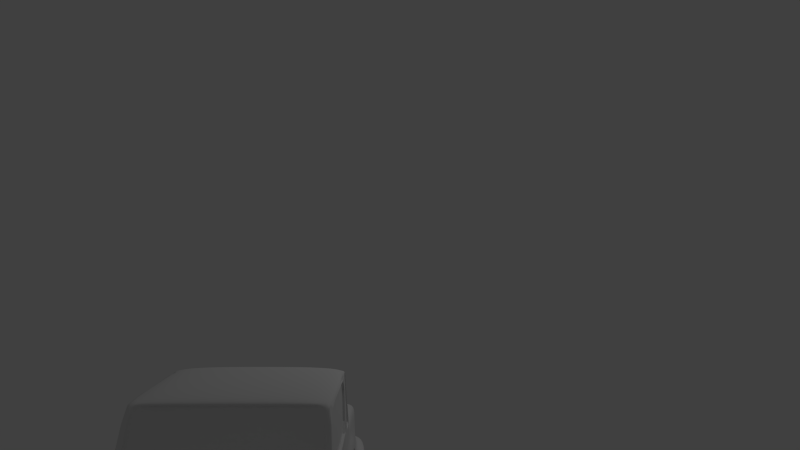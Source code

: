 # Source: ShortBed_Personal_Project.blend  (saved by Blender 2.73.0; exported with 4.5.12 LTS)
import bpy
from mathutils import Matrix  # noqa: F401  (used for matrix-valued properties, if any)

bpy.ops.wm.read_factory_settings(use_empty=True)
scene = bpy.context.scene
scene.name = 'Scene'

# ---- collections
col_collection_1 = bpy.data.collections.new('Collection 1'); scene.collection.children.link(col_collection_1)

# ---- materials (node trees are filled in below, after node groups)
mat_material = bpy.data.materials.new('Material')
mat_material.alpha_threshold = 0.0
mat_material.use_transparent_shadow = False
mat_material.roughness = 0.5
mat_material.line_color = (0.0, 0.0, 0.0, 1.0)

# ---- material node trees

# ---- world
world_world = bpy.data.worlds.new('World'); scene.world = world_world
world_world.color = (0.05088, 0.05088, 0.05088)
world_world.use_sun_shadow = False
world_world.sun_shadow_jitter_overblur = 0.0
world_world.cycles.sampling_method = 'MANUAL'
world_world.cycles.sample_map_resolution = 256

# ---- cameras
cam_camera = bpy.data.cameras.new('Camera')
cam_camera.clip_end = 100.0
cam_camera.lens = 35.0
cam_camera.sensor_width = 32.0
cam_camera.sensor_height = 18.0
cam_camera.ortho_scale = 7.314
cam_camera.dof.focus_distance = 0.0
cam_camera.dof.aperture_fstop = 128.0

# ---- lights
light_lamp = bpy.data.lights.new('Lamp', 'POINT')
light_lamp.transmission_factor = 0.0
light_lamp.cutoff_distance = 30.0
light_lamp.energy = 100.0
light_lamp.shadow_buffer_clip_start = 1.001
light_lamp.shadow_soft_size = 0.1
light_lamp.shadow_maximum_resolution = 0.006
light_lamp.use_absolute_resolution = True
light_lamp.cycles.use_multiple_importance_sampling = False

# ---- meshes
me_cube = bpy.data.meshes.new('Cube')
me_cube.from_pydata([(1.2, 1.888, -1.058), (1.2, -4.595, -1.058), (1.2, 1.888, -0.1316), (1.2, -4.595, -0.09108), (0.0, 1.973, -1.058), (0.0, -4.8, -1.058), (0.0, 1.973, -0.1316), (0.0, -4.8, -0.09108), (1.242, -3.391, -0.3609), (1.2, -2.843, -1.058), (1.2, 0.1022, -0.09108), (1.2, -2.843, -0.09108), (0.0, 0.1022, -0.09108), (0.0, -2.843, -0.09108), (0.0, -2.843, -1.058), (1.2, -3.762, -0.09108), (1.142, -0.1161, 0.7004), (1.142, -2.369, 0.7004), (0.0, -0.0858, 0.7538), (0.0, -2.339, 0.7629), (1.2, 1.888, -0.5384), (1.2, -4.595, -0.5384), (0.0, 1.973, -0.5384), (1.242, 0.1022, -0.3609), (1.2, -2.843, -0.5384), (1.2, -4.483, -1.058), (1.2, -4.483, -0.09108), (0.0, -4.483, -0.09108), (0.0, -4.483, -1.058), (1.2, -4.483, -0.5384), (0.0, 0.7974, -1.058), (1.2, 0.7974, -1.058), (1.2, 0.7974, -0.09108), (1.242, 0.7974, -0.5183), (1.102, -2.802, -0.0219), (0.0, -2.802, -0.0219), (1.094, -2.384, 0.6817), (0.0, -2.38, 0.6846), (1.102, -2.766, -0.04331), (0.0, -2.766, -0.04331), (1.097, -2.347, 0.6612), (0.0, -2.344, 0.6632), (1.136, 0.09212, -0.04586), (0.0, 0.09212, -0.04586), (1.105, -0.09159, 0.6964), (0.0, -0.07574, 0.7086), (1.136, 0.09212, -0.04586), (0.0, 0.09212, -0.04586), (1.105, -0.09159, 0.6964), (0.0, -0.07574, 0.7086), (1.136, 0.04482, -0.05516), (0.0, 0.04482, -0.05516), (1.112, -0.1353, 0.6898), (0.0, -0.123, 0.6993), (1.2, -0.6307, -1.058), (1.2, -0.6307, -0.09108), (0.0, -0.6307, -1.058), (1.142, -0.5027, 0.7004), (0.0, -0.4724, 0.7629), (1.2, -0.6307, -0.5384), (0.0, -0.4314, -1.058), (1.2, -0.4314, -1.058), (1.2, -0.4314, -0.09108), (1.142, -0.3432, 0.7004), (0.0, -0.3129, 0.7629), (1.242, -0.4314, -0.5183), (1.2, -2.758, -0.04415), (1.158, -2.331, 0.6597), (1.2, -0.6796, -0.04415), (1.171, -0.5541, 0.665), (1.158, -2.758, -0.04415), (1.122, -2.327, 0.6927), (1.158, -0.6796, -0.04415), (1.134, -0.5513, 0.6973), (1.2, 0.03904, -0.05708), (1.159, -0.1552, 0.6733), (1.2, -0.3711, -0.05708), (1.16, -0.2829, 0.6737), (1.156, 0.03904, -0.05708), (1.122, -0.1512, 0.7064), (1.156, -0.3711, -0.05708), (1.123, -0.279, 0.7068), (0.6, 1.973, -1.058), (0.6, -4.8, -1.058), (0.6, 1.973, -0.1316), (0.6, -4.8, -0.09108), (1.2, -3.391, -0.09108), (0.6, -2.843, -1.058), (0.6, 0.1022, -0.09108), (0.6, -2.843, -0.09108), (0.6, -0.0858, 0.7538), (0.6, -2.339, 0.7629), (0.6, -4.8, -0.5384), (0.6, 1.973, -0.5384), (0.6, -4.483, -1.058), (0.6, -4.483, -0.09108), (0.6, 0.7974, -1.058), (0.5509, -2.802, -0.0219), (0.5509, -2.38, 0.6846), (0.5509, -2.766, -0.04331), (0.5509, -2.344, 0.6632), (0.5679, 0.09212, -0.04586), (0.5679, -0.07574, 0.7086), (0.5679, 0.09212, -0.04586), (0.5679, -0.07574, 0.7086), (0.5679, 0.04482, -0.05516), (0.5679, -0.123, 0.6993), (0.6, -0.4724, 0.7629), (0.6, -0.6307, -1.058), (0.6, -0.4314, -1.058), (0.6, -0.3129, 0.7629), (0.0, -4.8, -0.6998), (1.259, 0.1022, -0.4841), (1.2, -2.843, -0.6998), (1.2, 1.888, -0.6998), (1.2, -4.595, -0.6998), (0.0, 1.973, -0.6998), (1.2, -4.483, -0.6998), (1.259, 0.7974, -0.6998), (1.2, -0.6307, -0.6998), (1.259, -0.4314, -0.6998), (0.6, -4.8, -0.6998), (0.6, 1.973, -0.6998), (1.141, -4.595, -0.241), (1.141, -4.595, -0.5339), (0.6594, -4.742, -0.241), (0.6594, -4.742, -0.5339), (1.141, -4.595, -0.6027), (0.6594, -4.742, -0.6027), (1.141, -4.66, -0.241), (1.141, -4.66, -0.5339), (0.6594, -4.682, -0.241), (0.6594, -4.682, -0.5339), (1.141, -4.66, -0.6027), (0.6594, -4.682, -0.6027), (1.143, 1.888, -0.2796), (1.143, 1.888, -0.5341), (0.8661, 1.973, -0.2796), (0.8661, 1.973, -0.5341), (1.143, 1.888, -0.6043), (0.8661, 1.973, -0.6043), (1.143, 1.899, -0.2391), (1.143, 1.899, -0.5341), (0.8665, 1.919, -0.2424), (0.8661, 1.919, -0.5341), (1.143, 1.899, -0.6043), (0.8661, 1.919, -0.6043), (0.0, -4.197, -1.058), (0.0, -3.02, -1.058), (1.2, -3.02, -1.058), (1.2, -4.197, -1.058), (1.2, -3.02, -0.09108), (1.2, -4.197, -0.09108), (0.0, -3.058, -0.09881), (0.0, -4.232, -0.1002), (1.242, -3.02, -0.5183), (1.242, -4.197, -0.5183), (0.5668, -2.985, -0.08192), (0.6284, -4.159, -0.08334), (0.6, -4.197, -1.058), (0.6, -3.02, -1.058), (1.259, -3.02, -0.6998), (1.259, -4.197, -0.6998), (0.0, -3.059, -0.007902), (0.0, -4.233, 0.03598), (0.563, -2.986, 0.008984), (0.6246, -4.159, 0.05287), (0.0, -4.227, -0.0896), (0.5847, -4.164, -0.07506), (0.0, -4.227, 0.0277), (0.5814, -4.164, 0.04224), (0.0, -3.287, -0.08754), (0.5558, -3.223, -0.08022), (0.0, -3.287, -0.02852), (0.5526, -3.224, -0.0212), (1.242, -3.762, -0.3609), (0.5874, -3.355, -0.0824), (0.6079, -3.725, -0.08287), (1.259, -3.391, -0.4841), (1.259, -3.762, -0.4841), (0.0, -3.429, 0.006725), (0.0, -3.799, 0.02135), (0.5836, -3.356, 0.02361), (0.6041, -3.726, 0.03824), (1.2, 0.4079, -0.09108), (1.242, 0.4079, -0.3609), (1.259, 0.4079, -0.4841), (0.0, -3.02, -1.058), (0.0, -4.197, -1.058), (0.0, -3.02, -0.6998), (0.0, -4.197, -0.6998), (0.0, -3.391, -0.4841), (0.0, -3.762, -0.4841), (0.0, 0.7974, -1.058), (0.0, -0.4314, -1.058), (0.0, 0.1022, -0.4841), (0.0, 0.7974, -0.6998), (0.0, -0.4314, -0.6998), (0.0, 0.4079, -0.4841), (1.2, 1.888, -0.3681), (1.2, -4.595, -0.3681), (0.0, 1.973, -0.4086), (1.2, 0.1022, -0.2894), (1.2, -2.843, -0.3681), (1.2, -4.483, -0.3681), (1.2, 0.7974, -0.3681), (1.2, -0.6307, -0.3681), (1.2, -0.4314, -0.3681), (0.6, 1.973, -0.4086), (0.6, -4.8, -0.3681), (1.141, -4.595, -0.3874), (0.6594, -4.742, -0.3874), (1.141, -4.66, -0.3874), (0.6594, -4.682, -0.3874), (1.143, 1.888, -0.3866), (0.8661, 1.973, -0.4271), (1.143, 1.899, -0.3866), (0.8665, 1.919, -0.3899), (1.2, -3.02, -0.3681), (1.2, -4.197, -0.3681), (1.2, -3.391, -0.2894), (1.2, -3.762, -0.2894), (1.2, 0.4079, -0.2894), (1.06, 0.1022, -0.09108), (1.06, -2.843, -0.09108), (1.013, -0.1107, 0.7346), (1.013, -2.364, 0.7437), (1.06, -4.483, -0.09108), (1.06, 0.7974, -0.09108), (0.9708, -2.802, -0.0219), (0.9648, -2.383, 0.6822), (0.9708, -2.766, -0.04331), (0.9667, -2.346, 0.6615), (1.002, 0.09212, -0.04586), (0.9769, -0.0888, 0.6985), (1.002, 0.09212, -0.04586), (0.9769, -0.0888, 0.6985), (1.002, 0.04482, -0.05516), (0.9825, -0.1332, 0.6915), (1.013, -0.4974, 0.7437), (1.013, -0.3379, 0.7437), (1.06, 1.973, -1.058), (1.06, -4.742, -1.058), (1.06, 1.973, -0.1316), (1.06, -4.742, -0.09108), (1.06, -4.483, -1.058), (1.06, 0.7974, -1.058), (1.06, 1.973, -0.6998), (1.06, -4.742, -0.6998), (1.022, -4.742, -0.241), (1.022, -4.742, -0.6027), (1.022, -4.682, -0.241), (1.022, -4.682, -0.5339), (1.022, -4.682, -0.6027), (1.024, 1.973, -0.2796), (1.024, 1.973, -0.6043), (1.024, 1.919, -0.2391), (1.024, 1.919, -0.5341), (1.024, 1.919, -0.6043), (1.06, -4.197, -1.058), (1.055, -3.014, -0.08946), (1.065, -4.19, -0.08971), (1.058, -3.385, -0.08955), (1.062, -3.756, -0.08963), (1.06, 0.4079, -0.09108), (1.024, 1.919, -0.3866), (1.022, -4.682, -0.3874), (1.319, -4.643, -1.058), (0.0, -4.928, -1.058), (1.328, -4.49, -1.064), (0.608, -4.928, -1.058), (0.0, -4.928, -0.6998), (1.319, -4.643, -0.6998), (1.328, -4.49, -0.705), (0.608, -4.928, -0.6998), (1.327, -4.21, -1.069), (1.386, -4.21, -0.7102), (1.118, -4.857, -1.058), (1.118, -4.857, -0.6998), (1.324, 1.966, -1.065), (0.0, 2.12, -1.058), (1.346, 0.8124, -1.07), (0.6, 2.12, -1.058), (1.324, 1.966, -0.7065), (0.0, 2.12, -0.6998), (1.405, 0.8124, -0.7117), (0.6, 2.12, -0.6998), (1.1, 2.115, -1.058), (1.1, 2.115, -0.6998), (1.356, -2.741, 0.01382), (1.184, -2.78, -0.03146), (1.361, -2.741, -0.0108), (1.197, -2.78, -0.09667), (1.359, -2.75, 0.01434), (1.19, -2.805, -0.03007), (1.364, -2.75, -0.01028), (1.204, -2.805, -0.09528), (1.46, -2.612, 0.0899), (1.233, -2.657, 0.0899), (1.46, -2.612, -0.08045), (1.233, -2.657, -0.08045), (1.465, -2.712, 0.0899), (1.238, -2.757, 0.0899), (1.465, -2.712, -0.08045), (1.238, -2.757, -0.08045), (1.439, -2.616, 0.07415), (1.254, -2.653, 0.07415), (1.439, -2.616, -0.0647), (1.254, -2.653, -0.0647), (1.441, -2.616, 0.07415), (1.256, -2.653, 0.07415), (1.441, -2.616, -0.0647), (1.256, -2.653, -0.0647), (0.0, -4.8, -0.2272), (0.5629, -4.8, -0.2272), (0.5629, -4.8, -0.5258), (0.0, -4.8, -0.6745), (0.5629, -4.8, -0.6745), (0.5629, -4.8, -0.3765), (0.0, -4.743, -0.2272), (0.0, -4.743, -0.5258), (0.5629, -4.743, -0.2272), (0.5629, -4.743, -0.5258), (0.0, -4.743, -0.6745), (0.5629, -4.743, -0.6745), (0.0, -4.743, -0.3765), (0.5629, -4.743, -0.3765), (0.0, 1.819, -0.09108), (0.0, 0.1981, -0.09108), (0.5938, 1.819, -0.09108), (0.5938, 0.1981, -0.09108), (0.9927, 0.1981, -0.09108), (0.9927, 0.8005, -0.09108), (0.9927, 1.819, -0.09108), (0.9927, 0.463, -0.09108), (0.0, 1.819, -0.4882), (0.0, 0.1981, -0.4882), (0.0, 0.8005, -0.4882), (0.5938, 1.819, -0.4882), (0.5938, 0.1981, -0.4882), (0.5938, 0.8005, -0.4882), (0.0, 0.463, -0.4882), (0.5938, 0.463, -0.4882), (0.9927, 0.1981, -0.4882), (0.9927, 0.8005, -0.4882), (0.9927, 1.819, -0.4882), (0.9927, 0.463, -0.4882)], [], [(204, 26, 3, 200), (114, 118, 285, 283), (121, 92, 315, 317), (95, 27, 7, 85), (94, 83, 5, 28), (260, 157, 176, 262), (108, 87, 14, 56), (243, 84, 329, 333), (11, 17, 36, 34), (222, 184, 10, 202), (206, 55, 11, 203), (107, 58, 19, 91), (16, 10, 42, 44), (63, 62, 76, 77), (119, 59, 24, 113), (186, 185, 23, 112), (111, 121, 317, 316), (208, 93, 22, 201), (117, 29, 21, 115), (162, 156, 29, 117), (159, 94, 28, 147), (158, 154, 27, 95), (219, 152, 26, 204), (114, 20, 33, 118), (199, 2, 32, 205), (12, 88, 330, 328), (82, 96, 30, 4), (34, 36, 40, 38), (91, 19, 37, 98), (224, 11, 34, 229), (231, 38, 40, 232), (98, 37, 41, 100), (229, 34, 38, 231), (44, 42, 46, 48), (225, 16, 44, 234), (88, 12, 43, 101), (48, 46, 50, 52), (234, 44, 48, 236), (101, 43, 47, 103), (105, 51, 53, 106), (236, 48, 52, 238), (103, 47, 51, 105), (120, 65, 59, 119), (55, 57, 69, 68), (110, 64, 58, 107), (207, 62, 55, 206), (109, 108, 56, 60), (220, 86, 15, 221), (202, 10, 62, 207), (90, 18, 64, 110), (112, 23, 65, 120), (55, 62, 63, 57), (68, 69, 73, 72), (17, 11, 66, 67), (57, 17, 67, 69), (11, 55, 68, 66), (70, 72, 73, 71), (67, 66, 70, 71), (69, 67, 71, 73), (66, 68, 72, 70), (77, 76, 80, 81), (16, 63, 77, 75), (62, 10, 74, 76), (10, 16, 75, 74), (80, 78, 79, 81), (75, 77, 81, 79), (76, 74, 78, 80), (74, 75, 79, 78), (225, 90, 110, 240), (218, 151, 86, 220), (61, 54, 108, 109), (240, 110, 107, 239), (235, 103, 105, 237), (49, 104, 106, 53), (237, 105, 106, 238), (233, 101, 103, 235), (45, 102, 104, 49), (223, 88, 101, 233), (18, 90, 102, 45), (35, 97, 99, 39), (230, 98, 100, 232), (39, 99, 100, 41), (13, 89, 97, 35), (226, 91, 98, 230), (241, 246, 96, 82), (88, 223, 331, 330), (261, 158, 95, 227), (259, 245, 94, 159), (122, 93, 138, 140), (92, 121, 128, 126), (239, 107, 91, 226), (264, 228, 332, 334), (54, 9, 87, 108), (178, 8, 175, 179), (245, 242, 83, 94), (227, 95, 85, 244), (248, 115, 127, 250), (116, 122, 286, 284), (247, 122, 140, 255), (117, 115, 272, 273), (161, 155, 8, 178), (61, 120, 119, 54), (0, 241, 287, 279), (121, 111, 271, 274), (150, 162, 276, 275), (242, 1, 267, 277), (182, 180, 181, 183), (54, 119, 113, 9), (93, 122, 116, 22), (126, 128, 134, 132), (250, 127, 133, 253), (209, 92, 126, 211), (244, 85, 125, 249), (115, 21, 124, 127), (200, 3, 123, 210), (253, 252, 132, 134), (266, 251, 131, 213), (211, 126, 132, 213), (249, 125, 131, 251), (127, 124, 130, 133), (210, 123, 129, 212), (140, 138, 144, 146), (255, 140, 146, 258), (208, 84, 137, 215), (243, 2, 135, 254), (20, 114, 139, 136), (199, 20, 136, 214), (265, 257, 144, 217), (257, 258, 146, 144), (215, 137, 143, 217), (254, 135, 141, 256), (136, 139, 145, 142), (214, 136, 142, 216), (9, 113, 161, 149), (165, 163, 180, 182), (9, 149, 160, 87), (177, 176, 182, 183), (224, 89, 157, 260), (263, 177, 158, 261), (203, 11, 151, 218), (221, 15, 152, 219), (89, 13, 153, 157), (158, 166, 170, 168), (87, 160, 148, 14), (158, 177, 183, 166), (113, 24, 155, 161), (179, 175, 156, 162), (183, 181, 164, 166), (157, 153, 163, 165), (176, 157, 165, 182), (168, 170, 174, 172), (166, 164, 169, 170), (154, 158, 168, 167), (171, 172, 174, 173), (170, 169, 173, 174), (167, 168, 172, 171), (262, 176, 177, 263), (223, 264, 334, 331), (118, 33, 185, 186), (205, 32, 184, 222), (228, 243, 333, 332), (162, 150, 188, 190), (149, 161, 189, 187), (179, 162, 190, 192), (161, 178, 191, 189), (178, 179, 192, 191), (118, 186, 198, 196), (186, 112, 195, 198), (112, 120, 197, 195), (120, 61, 194, 197), (31, 118, 196, 193), (33, 205, 222, 185), (175, 221, 219, 156), (24, 203, 218, 155), (135, 214, 216, 141), (138, 215, 217, 144), (256, 265, 217, 143), (2, 199, 214, 135), (93, 208, 215, 138), (124, 210, 212, 130), (125, 211, 213, 131), (252, 266, 213, 132), (21, 200, 210, 124), (85, 209, 211, 125), (155, 218, 220, 8), (23, 202, 207, 65), (8, 220, 221, 175), (65, 207, 206, 59), (20, 199, 205, 33), (156, 219, 204, 29), (84, 208, 201, 6), (59, 206, 203, 24), (185, 222, 202, 23), (209, 85, 314, 318), (29, 204, 200, 21), (130, 212, 266, 252), (141, 216, 265, 256), (32, 228, 264, 184), (86, 262, 263, 15), (15, 263, 261, 152), (11, 224, 260, 151), (137, 254, 256, 143), (142, 145, 258, 257), (216, 142, 257, 265), (84, 243, 254, 137), (139, 255, 258, 145), (123, 249, 251, 129), (212, 129, 251, 266), (133, 130, 252, 253), (3, 244, 249, 123), (128, 250, 253, 134), (115, 248, 278, 272), (114, 247, 255, 139), (247, 114, 283, 288), (121, 248, 250, 128), (26, 227, 244, 3), (25, 1, 242, 245), (184, 264, 223, 10), (57, 239, 226, 17), (150, 25, 245, 259), (152, 261, 227, 26), (2, 243, 228, 32), (0, 31, 246, 241), (17, 226, 230, 36), (36, 230, 232, 40), (10, 223, 233, 42), (42, 233, 235, 46), (50, 237, 238, 52), (46, 235, 237, 50), (63, 240, 239, 57), (16, 225, 240, 63), (104, 236, 238, 106), (102, 234, 236, 104), (90, 225, 234, 102), (97, 229, 231, 99), (99, 231, 232, 100), (89, 224, 229, 97), (151, 260, 262, 86), (277, 278, 274, 270), (275, 276, 273, 269), (269, 273, 272, 267), (270, 274, 271, 268), (267, 272, 278, 277), (162, 117, 273, 276), (248, 121, 274, 278), (83, 242, 277, 270), (25, 150, 275, 269), (5, 83, 270, 268), (1, 25, 269, 267), (286, 282, 280, 284), (288, 287, 282, 286), (279, 283, 285, 281), (283, 279, 287, 288), (122, 247, 288, 286), (241, 82, 282, 287), (118, 31, 281, 285), (31, 0, 279, 281), (82, 4, 280, 282), (291, 292, 290, 289), (295, 293, 294, 296), (292, 291, 295, 296), (290, 292, 296, 294), (291, 289, 293, 295), (289, 290, 294, 293), (299, 300, 308, 307), (303, 301, 302, 304), (300, 299, 303, 304), (298, 300, 304, 302), (299, 297, 301, 303), (297, 298, 302, 301), (307, 308, 312, 311), (300, 298, 306, 308), (297, 299, 307, 305), (298, 297, 305, 306), (311, 312, 310, 309), (308, 306, 310, 312), (305, 307, 311, 309), (306, 305, 309, 310), (317, 315, 322, 324), (316, 317, 324, 323), (318, 314, 321, 326), (92, 209, 318, 315), (85, 7, 313, 314), (326, 321, 319, 325), (324, 322, 320, 323), (322, 326, 325, 320), (315, 318, 326, 322), (314, 313, 319, 321), (333, 329, 338, 345), (328, 330, 339, 336), (330, 331, 343, 339), (334, 332, 344, 346), (331, 334, 346, 343), (332, 333, 345, 344), (84, 6, 327, 329), (342, 341, 336, 339), (338, 335, 337, 340), (345, 338, 340, 344), (346, 342, 339, 343), (344, 340, 342, 346), (340, 337, 341, 342), (329, 327, 335, 338)])
me_cube.polygons.foreach_set('use_smooth', [1, 1, 1, 1, 1, 1, 1, 1, 0, 1, 1, 1, 1, 1, 1, 1, 1, 1, 1, 1, 1, 1, 1, 1, 1, 1, 1, 1, 1, 1, 1, 1, 1, 1, 1, 1, 1, 1, 1, 1, 1, 1, 1, 0, 1, 1, 1, 1, 1, 1, 1, 0, 0, 0, 0, 0, 0, 0, 0, 0, 1, 1, 1, 1, 1, 1, 1, 1, 1, 1, 1, 1, 1, 1, 1, 1, 1, 1, 1, 1, 1, 1, 1, 1, 1, 1, 1, 1, 1, 1, 1, 1, 1, 1, 1, 1, 1, 1, 1, 1, 1, 1, 1, 1, 1, 1, 1, 1, 1, 1, 1, 1, 1, 1, 1, 1, 1, 1, 1, 1, 1, 1, 1, 1, 1, 1, 1, 1, 1, 1, 1, 1, 1, 1, 1, 1, 1, 1, 1, 1, 1, 1, 1, 1, 1, 1, 1, 1, 1, 1, 1, 1, 1, 1, 1, 1, 1, 1, 1, 1, 1, 1, 1, 1, 1, 1, 1, 1, 1, 1, 1, 1, 1, 1, 1, 1, 1, 1, 1, 1, 1, 1, 1, 1, 1, 1, 1, 1, 1, 1, 1, 1, 1, 1, 1, 1, 1, 1, 1, 1, 1, 1, 1, 1, 1, 1, 1, 1, 1, 1, 1, 1, 1, 1, 1, 1, 1, 1, 1, 1, 1, 1, 1, 1, 1, 1, 1, 1, 1, 1, 1, 1, 1, 1, 1, 1, 1, 1, 1, 1, 1, 1, 1, 1, 1, 1, 1, 1, 1, 1, 1, 1, 1, 1, 1, 1, 1, 1, 1, 1, 1, 1, 1, 1, 1, 1, 1, 1, 1, 1, 1, 1, 1, 1, 1, 1, 1, 1, 1, 1, 1, 1, 1, 1, 1, 1, 1, 1, 1, 1, 1, 1, 1, 1, 1, 1, 1, 1, 1, 1, 1, 1])
_k = {(6, 84): 0.97647, (6, 201): 0.97647, (182, 183): 0.47843, (9, 54): 1.0, (11, 55): 0.97647, (165, 182): 0.47843, (180, 181): 0.47843, (163, 180): 0.47843, (17, 57): 0.9098, (11, 17): 0.97647, (10, 16): 0.94902, (22, 116): 0.97647, (22, 93): 0.97647, (178, 179): 1.0, (31, 118): 1.0, (30, 96): 1.0, (37, 41): 0.86667, (34, 36): 0.97647, (11, 34): 0.97647, (17, 36): 0.97647, (39, 41): 0.86667, (35, 39): 0.86667, (50, 237): 0.09804, (52, 238): 0.09804, (50, 52): 0.09804, (51, 53): 0.94902, (49, 53): 0.79608, (47, 51): 1.0, (54, 61): 1.0, (55, 62): 0.93725, (57, 63): 0.93725, (55, 57): 1.0, (161, 178): 1.0, (10, 62): 1.0, (16, 63): 0.93725, (60, 109): 1.0, (61, 120): 1.0, (62, 63): 0.93725, (66, 68): 0.97647, (67, 69): 0.9098, (66, 67): 0.97647, (68, 69): 1.0, (55, 68): 1.0, (57, 69): 0.9098, (17, 67): 0.9098, (11, 66): 0.97647, (70, 72): 0.97647, (71, 73): 0.97647, (70, 71): 0.97647, (72, 73): 0.97647, (68, 72): 0.97647, (69, 73): 0.97647, (67, 71): 0.97647, (66, 70): 0.97647, (74, 75): 0.94902, (74, 76): 1.0, (75, 77): 0.93725, (76, 77): 0.94902, (63, 77): 0.93725, (62, 76): 1.0, (16, 75): 0.93725, (10, 74): 1.0, (78, 79): 0.94902, (78, 80): 0.94902, (79, 81): 0.94902, (80, 81): 0.94902, (77, 81): 0.94902, (76, 80): 0.94902, (75, 79): 0.94902, (74, 78): 0.94902, (84, 243): 0.97647, (176, 177): 0.47843, (96, 246): 1.0, (35, 97): 0.86667, (37, 98): 0.86667, (39, 99): 0.86667, (41, 100): 0.86667, (47, 103): 1.0, (49, 104): 0.79608, (51, 105): 1.0, (53, 106): 0.79608, (61, 109): 1.0, (157, 176): 0.47843, (103, 105): 1.0, (104, 106): 0.79608, (105, 106): 0.94902, (97, 99): 0.86667, (98, 100): 0.86667, (99, 100): 0.86667, (84, 208): 0.97647, (93, 122): 0.97647, (122, 247): 0.97647, (112, 120): 1.0, (112, 186): 1.0, (116, 122): 0.97647, (129, 212): 0.36863, (130, 133): 0.36863, (131, 251): 0.36863, (132, 252): 0.36863, (132, 213): 0.36863, (132, 134): 0.36863, (134, 253): 0.36863, (137, 254): 0.97647, (137, 215): 0.97647, (138, 140): 0.97647, (140, 255): 0.97647, (122, 140): 0.97647, (93, 138): 0.97647, (84, 137): 0.97647, (143, 217): 0.97647, (144, 146): 0.97647, (140, 146): 0.97647, (138, 144): 0.97647, (137, 143): 0.97647, (9, 149): 1.0, (158, 177): 0.47843, (162, 179): 1.0, (149, 161): 1.0, (150, 162): 1.0, (149, 160): 1.0, (159, 259): 1.0, (153, 157): 0.47843, (154, 158): 0.47843, (148, 160): 1.0, (147, 159): 1.0, (164, 181): 0.47843, (166, 183): 0.47843, (163, 165): 0.47843, (164, 166): 0.47843, (158, 166): 0.47843, (157, 165): 0.47843, (153, 163): 0.47843, (177, 183): 0.47843, (176, 182): 0.47843, (180, 182): 0.47843, (181, 183): 0.47843, (118, 186): 1.0, (150, 188): 1.0, (149, 187): 1.0, (61, 194): 1.0, (31, 193): 1.0, (22, 201): 0.97647, (93, 208): 0.97647, (130, 212): 0.36863, (131, 213): 0.36863, (138, 215): 0.97647, (144, 217): 0.97647, (215, 217): 0.97647, (208, 215): 0.97647, (213, 266): 0.36863, (201, 208): 0.97647, (97, 229): 0.86667, (98, 230): 0.86667, (99, 231): 0.86667, (100, 232): 0.86667, (103, 235): 1.0, (104, 236): 0.79608, (105, 237): 1.0, (106, 238): 0.79608, (31, 246): 1.0, (129, 251): 0.36863, (130, 252): 0.36863, (133, 253): 0.36863, (150, 259): 1.0, (212, 266): 0.36863, (252, 266): 0.36863, (243, 254): 0.97647, (251, 266): 0.36863, (252, 253): 0.36863, (247, 255): 0.97647, (230, 232): 0.86667, (237, 238): 0.09804, (229, 231): 0.86667, (231, 232): 0.86667, (267, 269): 0.77647, (268, 270): 0.77647, (269, 275): 0.77647, (270, 277): 0.77647, (274, 278): 0.77647, (273, 276): 0.77647, (272, 273): 0.77647, (271, 274): 0.77647, (275, 276): 0.77647, (267, 277): 0.77647, (272, 278): 0.77647, (280, 282): 1.0, (279, 281): 1.0, (281, 285): 0.89804, (282, 287): 1.0, (286, 288): 0.89804, (283, 285): 0.89804, (284, 286): 0.89804, (279, 287): 1.0, (283, 288): 0.89804, (31, 281): 1.0, (289, 290): 0.47843, (289, 291): 0.47843, (290, 292): 0.47843, (291, 292): 0.47843, (293, 294): 0.47843, (293, 295): 0.47843, (294, 296): 0.47843, (295, 296): 0.47843, (292, 296): 0.47843, (291, 295): 0.47843, (290, 294): 0.47843, (289, 293): 0.47843, (297, 298): 0.47843, (297, 299): 0.47843, (298, 300): 0.47843, (299, 300): 0.47843, (301, 302): 0.47843, (301, 303): 0.47843, (302, 304): 0.47843, (303, 304): 0.47843, (300, 304): 0.47843, (299, 303): 0.47843, (298, 302): 0.47843, (297, 301): 0.47843, (305, 306): 0.47843, (305, 307): 0.47843, (306, 308): 0.47843, (307, 308): 0.47843, (299, 307): 0.47843, (300, 308): 0.47843, (298, 306): 0.47843, (297, 305): 0.47843, (309, 310): 0.47843, (309, 311): 0.47843, (310, 312): 0.47843, (311, 312): 0.47843, (307, 311): 0.47843, (308, 312): 0.47843, (306, 310): 0.47843, (305, 309): 0.47843, (335, 338): 0.87843, (336, 341): 0.87843, (335, 337): 0.87843, (338, 345): 0.87843, (336, 339): 0.87843, (337, 340): 0.87843, (338, 340): 0.87843, (339, 342): 0.87843, (337, 341): 0.87843, (340, 342): 0.87843, (341, 342): 0.87843, (339, 343): 0.87843, (340, 344): 0.87843, (342, 346): 0.87843, (344, 346): 0.87843, (343, 346): 0.87843, (344, 345): 0.87843}
me_cube.attributes.new('crease_edge', 'FLOAT', 'EDGE').data.foreach_set('value', [_k.get((min(e.vertices), max(e.vertices)), 0.0) for e in me_cube.edges])
me_cube.materials.append(mat_material)
me_cube.use_remesh_preserve_volume = False
me_cube.use_remesh_preserve_attributes = False
me_cube.use_mirror_vertex_groups = False
me_cube.update()

# ---- objects
ob_mirror = bpy.data.objects.new('Mirror', me_cube)
ob_lamp = bpy.data.objects.new('Lamp', light_lamp)
ob_camera = bpy.data.objects.new('Camera', cam_camera)

# ---- transforms, parenting, visibility, modifiers, constraints
ob_mirror.location = (0.0, 0.0, 0.0)
ob_mirror.lock_rotations_4d = False
ob_mirror.empty_display_type = 'ARROWS'
ob_mirror.lineart.crease_threshold = 0.0
_vg = ob_mirror.vertex_groups.new(name='Group')
_m = ob_mirror.modifiers.new('Mirror', 'MIRROR')
_m.use_clip = True
_m = ob_mirror.modifiers.new('Subsurf', 'SUBSURF')
_m.uv_smooth = 'PRESERVE_CORNERS'
_m.quality = 2
_m.levels = 2
_m.show_only_control_edges = False
ob_lamp.location = (4.076, 1.005, 5.904)
ob_lamp.rotation_euler = (0.6503, 0.05522, 1.866)
ob_lamp.lock_rotations_4d = False
ob_lamp.empty_display_type = 'ARROWS'
ob_lamp.color = (0.0, 0.0, 0.0, 0.0)
ob_lamp.lineart.crease_threshold = 0.0
ob_camera.location = (1.909, -12.1, 2.688)
ob_camera.rotation_euler = (1.571, -0.0, 0.0)
ob_camera.scale = (1.0, 1.0, 1.0)
ob_camera.lock_rotations_4d = False
ob_camera.empty_display_type = 'ARROWS'
ob_camera.color = (0.0, 0.0, 0.0, 0.0)
ob_camera.hide_viewport = True
ob_camera.hide_render = True
ob_camera.display_type = 'WIRE'
ob_camera.lineart.crease_threshold = 0.0

# ---- collection membership
col_collection_1.objects.link(ob_mirror)
col_collection_1.objects.link(ob_lamp)
col_collection_1.objects.link(ob_camera)

# ---- scene / render settings (as saved in the file)
scene.camera = ob_camera
scene.frame_start = 1; scene.frame_end = 250; scene.frame_set(28)
scene.render.engine = 'BLENDER_EEVEE_NEXT'
scene.render.resolution_percentage = 50
scene.render.dither_intensity = 0.0
scene.cycles.use_denoising = False
scene.cycles.samples = 10
scene.cycles.sampling_pattern = 'TABULATED_SOBOL'
scene.cycles.light_sampling_threshold = 0.0
scene.cycles.use_adaptive_sampling = False
scene.cycles.use_light_tree = False
scene.cycles.blur_glossy = 0.0
scene.cycles.pixel_filter_type = 'GAUSSIAN'
scene.cycles.sample_clamp_indirect = 0.0
scene.view_settings.view_transform = 'Standard'
bpy.context.view_layer.update()
